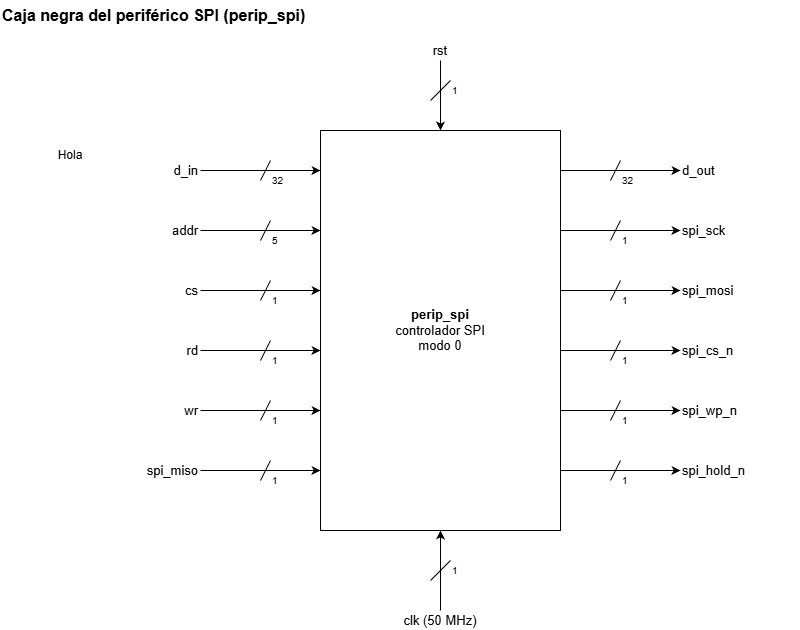

The diagram above was exported from draw.io. Its source (the exported page's mxGraphModel, read from the mxfile embedded in the PNG):
<mxGraphModel dx="1229" dy="664" grid="1" gridSize="10" guides="1" tooltips="1" connect="1" arrows="1" fold="1" page="1" pageScale="1" pageWidth="1000" pageHeight="760" math="0" shadow="0">
  <root>
    <mxCell id="BejD5KIA7s5lR2mjF7uB" />
    <mxCell id="lQWnzcQxSazFI7dc3w9Z" parent="BejD5KIA7s5lR2mjF7uB" />
    <mxCell id="rAmKdJcjsqfx8laDBbwn" parent="lQWnzcQxSazFI7dc3w9Z" style="text;html=1;align=left;verticalAlign=middle;whiteSpace=wrap;rounded=0;fontSize=16;fontStyle=1;" value="Caja negra del periférico SPI (perip_spi)" vertex="1">
      <mxGeometry height="30" width="700" x="40" y="10" as="geometry" />
    </mxCell>
    <mxCell id="Am8pLoYv2wu3AgL622Vq" parent="lQWnzcQxSazFI7dc3w9Z" style="rounded=0;whiteSpace=wrap;html=1;fontSize=13;" value="&lt;b&gt;perip_spi&lt;/b&gt;&lt;br&gt;controlador SPI&lt;br&gt;modo 0" vertex="1">
      <mxGeometry height="400" width="240" x="360" y="140" as="geometry" />
    </mxCell>
    <mxCell id="CGCFC74UIfDRCLfdGtkC" parent="lQWnzcQxSazFI7dc3w9Z" style="text;html=1;align=right;verticalAlign=middle;whiteSpace=wrap;rounded=0;fontSize=13;" value="d_in" vertex="1">
      <mxGeometry height="20" width="100" x="140" y="170" as="geometry" />
    </mxCell>
    <mxCell id="DET0jRfUExgCKtWATOQL" edge="1" parent="lQWnzcQxSazFI7dc3w9Z" source="CGCFC74UIfDRCLfdGtkC" style="edgeStyle=orthogonalEdgeStyle;rounded=1;orthogonalLoop=1;jettySize=auto;html=1;exitX=1;exitY=0.5;exitDx=0;exitDy=0;entryX=0;entryY=0.1000;entryDx=0;entryDy=0;" target="Am8pLoYv2wu3AgL622Vq" value="">
      <mxGeometry relative="1" as="geometry" />
    </mxCell>
    <mxCell id="i9TOFWUW2jghLaT62xPV" edge="1" parent="lQWnzcQxSazFI7dc3w9Z" style="endArrow=none;html=1;rounded=0;" value="">
      <mxGeometry relative="1" as="geometry">
        <mxPoint x="300" y="190" as="sourcePoint" />
        <mxPoint x="310" y="170" as="targetPoint" />
      </mxGeometry>
    </mxCell>
    <mxCell id="m4Hj6GbgY1oKZarYGAJ6" parent="lQWnzcQxSazFI7dc3w9Z" style="text;html=1;align=left;verticalAlign=middle;whiteSpace=wrap;rounded=0;fontSize=10;" value="32" vertex="1">
      <mxGeometry height="20" width="30" x="310" y="180" as="geometry" />
    </mxCell>
    <mxCell id="gDu0fZWhWzxgkTm8kQrC" parent="lQWnzcQxSazFI7dc3w9Z" style="text;html=1;align=right;verticalAlign=middle;whiteSpace=wrap;rounded=0;fontSize=13;" value="addr" vertex="1">
      <mxGeometry height="20" width="100" x="140" y="230" as="geometry" />
    </mxCell>
    <mxCell id="lJZPZ1BtpOa0NIkWIw8v" edge="1" parent="lQWnzcQxSazFI7dc3w9Z" source="gDu0fZWhWzxgkTm8kQrC" style="edgeStyle=orthogonalEdgeStyle;rounded=1;orthogonalLoop=1;jettySize=auto;html=1;exitX=1;exitY=0.5;exitDx=0;exitDy=0;entryX=0;entryY=0.2500;entryDx=0;entryDy=0;" target="Am8pLoYv2wu3AgL622Vq" value="">
      <mxGeometry relative="1" as="geometry" />
    </mxCell>
    <mxCell id="ilc92wQJ80acCowiwWKg" edge="1" parent="lQWnzcQxSazFI7dc3w9Z" style="endArrow=none;html=1;rounded=0;" value="">
      <mxGeometry relative="1" as="geometry">
        <mxPoint x="300" y="250" as="sourcePoint" />
        <mxPoint x="310" y="230" as="targetPoint" />
      </mxGeometry>
    </mxCell>
    <mxCell id="HuuFCQTq0fotXw4XUYfw" parent="lQWnzcQxSazFI7dc3w9Z" style="text;html=1;align=left;verticalAlign=middle;whiteSpace=wrap;rounded=0;fontSize=10;" value="5" vertex="1">
      <mxGeometry height="20" width="30" x="310" y="240" as="geometry" />
    </mxCell>
    <mxCell id="bMt0jFZL5ijkCEbdfkR8" parent="lQWnzcQxSazFI7dc3w9Z" style="text;html=1;align=right;verticalAlign=middle;whiteSpace=wrap;rounded=0;fontSize=13;" value="cs" vertex="1">
      <mxGeometry height="20" width="100" x="140" y="290" as="geometry" />
    </mxCell>
    <mxCell id="fJKGN8a1ztvaiunBeqjA" edge="1" parent="lQWnzcQxSazFI7dc3w9Z" source="bMt0jFZL5ijkCEbdfkR8" style="edgeStyle=orthogonalEdgeStyle;rounded=1;orthogonalLoop=1;jettySize=auto;html=1;exitX=1;exitY=0.5;exitDx=0;exitDy=0;entryX=0;entryY=0.4000;entryDx=0;entryDy=0;" target="Am8pLoYv2wu3AgL622Vq" value="">
      <mxGeometry relative="1" as="geometry" />
    </mxCell>
    <mxCell id="OJ8uznb2JDdIq7XWy6Sa" edge="1" parent="lQWnzcQxSazFI7dc3w9Z" style="endArrow=none;html=1;rounded=0;" value="">
      <mxGeometry relative="1" as="geometry">
        <mxPoint x="300" y="310" as="sourcePoint" />
        <mxPoint x="310" y="290" as="targetPoint" />
      </mxGeometry>
    </mxCell>
    <mxCell id="mXdqr1QA1vFC9qThmcgY" parent="lQWnzcQxSazFI7dc3w9Z" style="text;html=1;align=left;verticalAlign=middle;whiteSpace=wrap;rounded=0;fontSize=10;" value="1" vertex="1">
      <mxGeometry height="20" width="30" x="310" y="300" as="geometry" />
    </mxCell>
    <mxCell id="eIrC07UTieWsnIY8ie2D" parent="lQWnzcQxSazFI7dc3w9Z" style="text;html=1;align=right;verticalAlign=middle;whiteSpace=wrap;rounded=0;fontSize=13;" value="rd" vertex="1">
      <mxGeometry height="20" width="100" x="140" y="350" as="geometry" />
    </mxCell>
    <mxCell id="UncXcloRrqURgUY43Epe" edge="1" parent="lQWnzcQxSazFI7dc3w9Z" source="eIrC07UTieWsnIY8ie2D" style="edgeStyle=orthogonalEdgeStyle;rounded=1;orthogonalLoop=1;jettySize=auto;html=1;exitX=1;exitY=0.5;exitDx=0;exitDy=0;entryX=0;entryY=0.5500;entryDx=0;entryDy=0;" target="Am8pLoYv2wu3AgL622Vq" value="">
      <mxGeometry relative="1" as="geometry" />
    </mxCell>
    <mxCell id="cmUg1uwq4F2SUxudxdla" edge="1" parent="lQWnzcQxSazFI7dc3w9Z" style="endArrow=none;html=1;rounded=0;" value="">
      <mxGeometry relative="1" as="geometry">
        <mxPoint x="300" y="370" as="sourcePoint" />
        <mxPoint x="310" y="350" as="targetPoint" />
      </mxGeometry>
    </mxCell>
    <mxCell id="jWyaOk0QjwjROnnKglRk" parent="lQWnzcQxSazFI7dc3w9Z" style="text;html=1;align=left;verticalAlign=middle;whiteSpace=wrap;rounded=0;fontSize=10;" value="1" vertex="1">
      <mxGeometry height="20" width="30" x="310" y="360" as="geometry" />
    </mxCell>
    <mxCell id="AZJbZ7T0wHfVV5eQu8iA" parent="lQWnzcQxSazFI7dc3w9Z" style="text;html=1;align=right;verticalAlign=middle;whiteSpace=wrap;rounded=0;fontSize=13;" value="wr" vertex="1">
      <mxGeometry height="20" width="100" x="140" y="410" as="geometry" />
    </mxCell>
    <mxCell id="zhh53BvT6KxIDKrUaBly" edge="1" parent="lQWnzcQxSazFI7dc3w9Z" source="AZJbZ7T0wHfVV5eQu8iA" style="edgeStyle=orthogonalEdgeStyle;rounded=1;orthogonalLoop=1;jettySize=auto;html=1;exitX=1;exitY=0.5;exitDx=0;exitDy=0;entryX=0;entryY=0.7000;entryDx=0;entryDy=0;" target="Am8pLoYv2wu3AgL622Vq" value="">
      <mxGeometry relative="1" as="geometry" />
    </mxCell>
    <mxCell id="I32IVIB7pXufcsThoe2p" edge="1" parent="lQWnzcQxSazFI7dc3w9Z" style="endArrow=none;html=1;rounded=0;" value="">
      <mxGeometry relative="1" as="geometry">
        <mxPoint x="300" y="430" as="sourcePoint" />
        <mxPoint x="310" y="410" as="targetPoint" />
      </mxGeometry>
    </mxCell>
    <mxCell id="Mc68wkf1dRwAt6v5i2rA" parent="lQWnzcQxSazFI7dc3w9Z" style="text;html=1;align=left;verticalAlign=middle;whiteSpace=wrap;rounded=0;fontSize=10;" value="1" vertex="1">
      <mxGeometry height="20" width="30" x="310" y="420" as="geometry" />
    </mxCell>
    <mxCell id="mU7fLrAZwoHyTZTfAzVz" parent="lQWnzcQxSazFI7dc3w9Z" style="text;html=1;align=right;verticalAlign=middle;whiteSpace=wrap;rounded=0;fontSize=13;" value="spi_miso" vertex="1">
      <mxGeometry height="20" width="100" x="140" y="470" as="geometry" />
    </mxCell>
    <mxCell id="dEm9azJ8yi11HTBKV3Q3" edge="1" parent="lQWnzcQxSazFI7dc3w9Z" source="mU7fLrAZwoHyTZTfAzVz" style="edgeStyle=orthogonalEdgeStyle;rounded=1;orthogonalLoop=1;jettySize=auto;html=1;exitX=1;exitY=0.5;exitDx=0;exitDy=0;entryX=0;entryY=0.8500;entryDx=0;entryDy=0;" target="Am8pLoYv2wu3AgL622Vq" value="">
      <mxGeometry relative="1" as="geometry" />
    </mxCell>
    <mxCell id="buJsX0YrOy378nOG8Emo" edge="1" parent="lQWnzcQxSazFI7dc3w9Z" style="endArrow=none;html=1;rounded=0;" value="">
      <mxGeometry relative="1" as="geometry">
        <mxPoint x="300" y="490" as="sourcePoint" />
        <mxPoint x="310" y="470" as="targetPoint" />
      </mxGeometry>
    </mxCell>
    <mxCell id="pWysqNT2WFPErO0hXGsu" parent="lQWnzcQxSazFI7dc3w9Z" style="text;html=1;align=left;verticalAlign=middle;whiteSpace=wrap;rounded=0;fontSize=10;" value="1" vertex="1">
      <mxGeometry height="20" width="30" x="310" y="480" as="geometry" />
    </mxCell>
    <mxCell id="JNyi94aRgvSGwdH9gb7F" parent="lQWnzcQxSazFI7dc3w9Z" style="text;html=1;align=left;verticalAlign=middle;whiteSpace=wrap;rounded=0;fontSize=13;" value="d_out" vertex="1">
      <mxGeometry height="20" width="120" x="720" y="170" as="geometry" />
    </mxCell>
    <mxCell id="xnxvBFk0dt3jLDLujzbT" edge="1" parent="lQWnzcQxSazFI7dc3w9Z" source="Am8pLoYv2wu3AgL622Vq" style="edgeStyle=orthogonalEdgeStyle;rounded=1;orthogonalLoop=1;jettySize=auto;html=1;exitX=1;exitY=0.1000;exitDx=0;exitDy=0;entryX=0;entryY=0.5;entryDx=0;entryDy=0;" target="JNyi94aRgvSGwdH9gb7F" value="">
      <mxGeometry relative="1" as="geometry" />
    </mxCell>
    <mxCell id="uXOt3OHRlD2Fd5nJm1xG" edge="1" parent="lQWnzcQxSazFI7dc3w9Z" style="endArrow=none;html=1;rounded=0;" value="">
      <mxGeometry relative="1" as="geometry">
        <mxPoint x="650" y="190" as="sourcePoint" />
        <mxPoint x="660" y="170" as="targetPoint" />
      </mxGeometry>
    </mxCell>
    <mxCell id="kOFeAp03XtkqhXzpEf7a" parent="lQWnzcQxSazFI7dc3w9Z" style="text;html=1;align=left;verticalAlign=middle;whiteSpace=wrap;rounded=0;fontSize=10;" value="32" vertex="1">
      <mxGeometry height="20" width="30" x="660" y="180" as="geometry" />
    </mxCell>
    <mxCell id="fxEnA2tEDTGkC7T2Cx7L" parent="lQWnzcQxSazFI7dc3w9Z" style="text;html=1;align=left;verticalAlign=middle;whiteSpace=wrap;rounded=0;fontSize=13;" value="spi_sck" vertex="1">
      <mxGeometry height="20" width="120" x="720" y="230" as="geometry" />
    </mxCell>
    <mxCell id="tytXsT0It70FP8kjZidz" edge="1" parent="lQWnzcQxSazFI7dc3w9Z" source="Am8pLoYv2wu3AgL622Vq" style="edgeStyle=orthogonalEdgeStyle;rounded=1;orthogonalLoop=1;jettySize=auto;html=1;exitX=1;exitY=0.2500;exitDx=0;exitDy=0;entryX=0;entryY=0.5;entryDx=0;entryDy=0;" target="fxEnA2tEDTGkC7T2Cx7L" value="">
      <mxGeometry relative="1" as="geometry" />
    </mxCell>
    <mxCell id="opCIc0ACSGE4n3mWPvfB" edge="1" parent="lQWnzcQxSazFI7dc3w9Z" style="endArrow=none;html=1;rounded=0;" value="">
      <mxGeometry relative="1" as="geometry">
        <mxPoint x="650" y="250" as="sourcePoint" />
        <mxPoint x="660" y="230" as="targetPoint" />
      </mxGeometry>
    </mxCell>
    <mxCell id="YV3AihxhFiADChOYOjCc" parent="lQWnzcQxSazFI7dc3w9Z" style="text;html=1;align=left;verticalAlign=middle;whiteSpace=wrap;rounded=0;fontSize=10;" value="1" vertex="1">
      <mxGeometry height="20" width="30" x="660" y="240" as="geometry" />
    </mxCell>
    <mxCell id="Y9MaEmssjvkI10dhBuxq" parent="lQWnzcQxSazFI7dc3w9Z" style="text;html=1;align=left;verticalAlign=middle;whiteSpace=wrap;rounded=0;fontSize=13;" value="spi_mosi" vertex="1">
      <mxGeometry height="20" width="120" x="720" y="290" as="geometry" />
    </mxCell>
    <mxCell id="PYJdfGZY7Kl2ohZACmT0" edge="1" parent="lQWnzcQxSazFI7dc3w9Z" source="Am8pLoYv2wu3AgL622Vq" style="edgeStyle=orthogonalEdgeStyle;rounded=1;orthogonalLoop=1;jettySize=auto;html=1;exitX=1;exitY=0.4000;exitDx=0;exitDy=0;entryX=0;entryY=0.5;entryDx=0;entryDy=0;" target="Y9MaEmssjvkI10dhBuxq" value="">
      <mxGeometry relative="1" as="geometry" />
    </mxCell>
    <mxCell id="I1ojQp4ohNbl8ayXIQqV" edge="1" parent="lQWnzcQxSazFI7dc3w9Z" style="endArrow=none;html=1;rounded=0;" value="">
      <mxGeometry relative="1" as="geometry">
        <mxPoint x="650" y="310" as="sourcePoint" />
        <mxPoint x="660" y="290" as="targetPoint" />
      </mxGeometry>
    </mxCell>
    <mxCell id="Nj63PD4c0gYmKbkGfGZN" parent="lQWnzcQxSazFI7dc3w9Z" style="text;html=1;align=left;verticalAlign=middle;whiteSpace=wrap;rounded=0;fontSize=10;" value="1" vertex="1">
      <mxGeometry height="20" width="30" x="660" y="300" as="geometry" />
    </mxCell>
    <mxCell id="KE3aPWbRuFuRbFr878Wr" parent="lQWnzcQxSazFI7dc3w9Z" style="text;html=1;align=left;verticalAlign=middle;whiteSpace=wrap;rounded=0;fontSize=13;" value="spi_cs_n" vertex="1">
      <mxGeometry height="20" width="120" x="720" y="350" as="geometry" />
    </mxCell>
    <mxCell id="s3EaQT7lKflCWtQCjxkc" edge="1" parent="lQWnzcQxSazFI7dc3w9Z" source="Am8pLoYv2wu3AgL622Vq" style="edgeStyle=orthogonalEdgeStyle;rounded=1;orthogonalLoop=1;jettySize=auto;html=1;exitX=1;exitY=0.5500;exitDx=0;exitDy=0;entryX=0;entryY=0.5;entryDx=0;entryDy=0;" target="KE3aPWbRuFuRbFr878Wr" value="">
      <mxGeometry relative="1" as="geometry" />
    </mxCell>
    <mxCell id="mBb5nvtvPDqUlUln3RQx" edge="1" parent="lQWnzcQxSazFI7dc3w9Z" style="endArrow=none;html=1;rounded=0;" value="">
      <mxGeometry relative="1" as="geometry">
        <mxPoint x="650" y="370" as="sourcePoint" />
        <mxPoint x="660" y="350" as="targetPoint" />
      </mxGeometry>
    </mxCell>
    <mxCell id="kObf2LMHofIdDxFxOPbF" parent="lQWnzcQxSazFI7dc3w9Z" style="text;html=1;align=left;verticalAlign=middle;whiteSpace=wrap;rounded=0;fontSize=10;" value="1" vertex="1">
      <mxGeometry height="20" width="30" x="660" y="360" as="geometry" />
    </mxCell>
    <mxCell id="BWu63VuPTIWj0f7wyl87" parent="lQWnzcQxSazFI7dc3w9Z" style="text;html=1;align=left;verticalAlign=middle;whiteSpace=wrap;rounded=0;fontSize=13;" value="spi_wp_n" vertex="1">
      <mxGeometry height="20" width="120" x="720" y="410" as="geometry" />
    </mxCell>
    <mxCell id="zxHUNkzemybuVfC7g9TU" edge="1" parent="lQWnzcQxSazFI7dc3w9Z" source="Am8pLoYv2wu3AgL622Vq" style="edgeStyle=orthogonalEdgeStyle;rounded=1;orthogonalLoop=1;jettySize=auto;html=1;exitX=1;exitY=0.7000;exitDx=0;exitDy=0;entryX=0;entryY=0.5;entryDx=0;entryDy=0;" target="BWu63VuPTIWj0f7wyl87" value="">
      <mxGeometry relative="1" as="geometry" />
    </mxCell>
    <mxCell id="souTo8btENks9yMHLLfI" edge="1" parent="lQWnzcQxSazFI7dc3w9Z" style="endArrow=none;html=1;rounded=0;" value="">
      <mxGeometry relative="1" as="geometry">
        <mxPoint x="650" y="430" as="sourcePoint" />
        <mxPoint x="660" y="410" as="targetPoint" />
      </mxGeometry>
    </mxCell>
    <mxCell id="AZZnTeYyaGl7ECqd7J4Q" parent="lQWnzcQxSazFI7dc3w9Z" style="text;html=1;align=left;verticalAlign=middle;whiteSpace=wrap;rounded=0;fontSize=10;" value="1" vertex="1">
      <mxGeometry height="20" width="30" x="660" y="420" as="geometry" />
    </mxCell>
    <mxCell id="itsSOG3qo788nPyBoiKe" parent="lQWnzcQxSazFI7dc3w9Z" style="text;html=1;align=left;verticalAlign=middle;whiteSpace=wrap;rounded=0;fontSize=13;" value="spi_hold_n" vertex="1">
      <mxGeometry height="20" width="120" x="720" y="470" as="geometry" />
    </mxCell>
    <mxCell id="wFwrYhZCgjOFWwpgVFsJ" edge="1" parent="lQWnzcQxSazFI7dc3w9Z" source="Am8pLoYv2wu3AgL622Vq" style="edgeStyle=orthogonalEdgeStyle;rounded=1;orthogonalLoop=1;jettySize=auto;html=1;exitX=1;exitY=0.8500;exitDx=0;exitDy=0;entryX=0;entryY=0.5;entryDx=0;entryDy=0;" target="itsSOG3qo788nPyBoiKe" value="">
      <mxGeometry relative="1" as="geometry" />
    </mxCell>
    <mxCell id="WdzH62daqHWZ12YRVTKc" edge="1" parent="lQWnzcQxSazFI7dc3w9Z" style="endArrow=none;html=1;rounded=0;" value="">
      <mxGeometry relative="1" as="geometry">
        <mxPoint x="650" y="490" as="sourcePoint" />
        <mxPoint x="660" y="470" as="targetPoint" />
      </mxGeometry>
    </mxCell>
    <mxCell id="kMzl2HdlXOmWtM8TMJzC" parent="lQWnzcQxSazFI7dc3w9Z" style="text;html=1;align=left;verticalAlign=middle;whiteSpace=wrap;rounded=0;fontSize=10;" value="1" vertex="1">
      <mxGeometry height="20" width="30" x="660" y="480" as="geometry" />
    </mxCell>
    <mxCell id="P7iITvn5pBsWlwAhm2NE" parent="lQWnzcQxSazFI7dc3w9Z" style="text;html=1;align=center;verticalAlign=middle;whiteSpace=wrap;rounded=0;fontSize=13;" value="rst" vertex="1">
      <mxGeometry height="20" width="60" x="450" y="50" as="geometry" />
    </mxCell>
    <mxCell id="Li5G0B6iQjFXqzCn1wTn" edge="1" parent="lQWnzcQxSazFI7dc3w9Z" source="P7iITvn5pBsWlwAhm2NE" style="edgeStyle=orthogonalEdgeStyle;rounded=1;orthogonalLoop=1;jettySize=auto;html=1;" target="Am8pLoYv2wu3AgL622Vq" value="">
      <mxGeometry relative="1" as="geometry" />
    </mxCell>
    <mxCell id="ahGFBsF6RZ0EQFiAuPfG" edge="1" parent="lQWnzcQxSazFI7dc3w9Z" style="endArrow=none;html=1;rounded=0;" value="">
      <mxGeometry relative="1" as="geometry">
        <mxPoint x="470" y="110" as="sourcePoint" />
        <mxPoint x="490" y="90" as="targetPoint" />
      </mxGeometry>
    </mxCell>
    <mxCell id="o1aT6rMDscBF3wIFMFZC" parent="lQWnzcQxSazFI7dc3w9Z" style="text;html=1;align=left;verticalAlign=middle;whiteSpace=wrap;rounded=0;fontSize=10;" value="1" vertex="1">
      <mxGeometry height="20" width="20" x="490" y="90" as="geometry" />
    </mxCell>
    <mxCell id="XGxQB5eLNrzc1ftfHumS" parent="lQWnzcQxSazFI7dc3w9Z" style="text;html=1;align=center;verticalAlign=middle;whiteSpace=wrap;rounded=0;fontSize=13;" value="clk (50 MHz)" vertex="1">
      <mxGeometry height="20" width="120" x="420" y="620" as="geometry" />
    </mxCell>
    <mxCell id="RfOj8AKrImrqtQyIgh8Q" edge="1" parent="lQWnzcQxSazFI7dc3w9Z" source="XGxQB5eLNrzc1ftfHumS" style="edgeStyle=orthogonalEdgeStyle;rounded=1;orthogonalLoop=1;jettySize=auto;html=1;" target="Am8pLoYv2wu3AgL622Vq" value="">
      <mxGeometry relative="1" as="geometry" />
    </mxCell>
    <mxCell id="bV5ybe7uCCtOt2e76qZu" edge="1" parent="lQWnzcQxSazFI7dc3w9Z" style="endArrow=none;html=1;rounded=0;" value="">
      <mxGeometry relative="1" as="geometry">
        <mxPoint x="470" y="590" as="sourcePoint" />
        <mxPoint x="490" y="570" as="targetPoint" />
      </mxGeometry>
    </mxCell>
    <mxCell id="v3GEQN21uxN8W5pgkdiy" parent="lQWnzcQxSazFI7dc3w9Z" style="text;html=1;align=left;verticalAlign=middle;whiteSpace=wrap;rounded=0;fontSize=10;" value="1" vertex="1">
      <mxGeometry height="20" width="20" x="490" y="570" as="geometry" />
    </mxCell>
    <mxCell id="kaCyTBvhQfAcs0-_ZS-t-0" parent="lQWnzcQxSazFI7dc3w9Z" style="text;html=1;whiteSpace=wrap;strokeColor=none;fillColor=none;align=center;verticalAlign=middle;rounded=0;" value="Hola" vertex="1">
      <mxGeometry height="30" width="60" x="80" y="150" as="geometry" />
    </mxCell>
  </root>
</mxGraphModel>